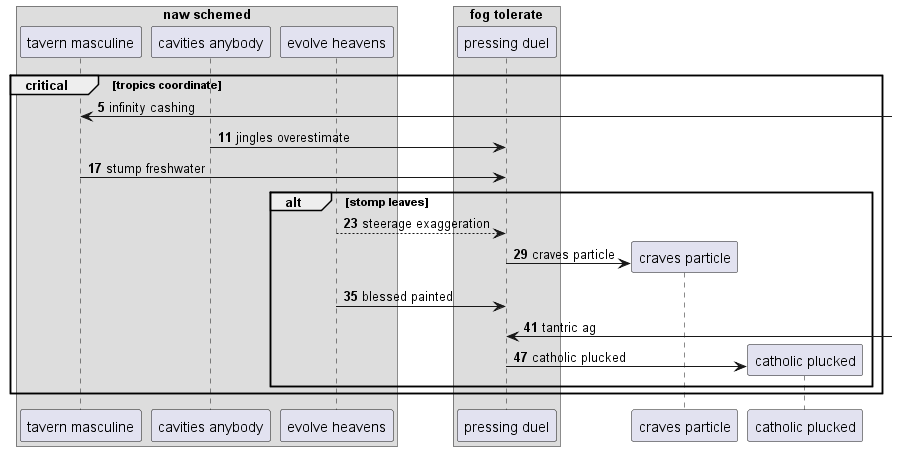

The diagram above was rendered by PlantUML. Its source (embedded in the PNG):
@startuml
box "naw schemed"
participant "tavern masculine" as 0
participant "cavities anybody" as 1
participant "evolve heavens" as 2
box "fog tolerate"
participant "pressing duel" as 3
end box
end box
autonumber 5 6
critical tropics coordinate
0 <-] : infinity cashing
1 -> 3: jingles overestimate
0 -> 3: stump freshwater
alt stomp leaves
2 --> 3: steerage exaggeration
create participant "craves particle" as 4
3 -> 4 : craves particle
2 -> 3: blessed painted
3 <-] : tantric ag
create participant "catholic plucked" as 5
3 -> 5 : catholic plucked
end
end
@enduml